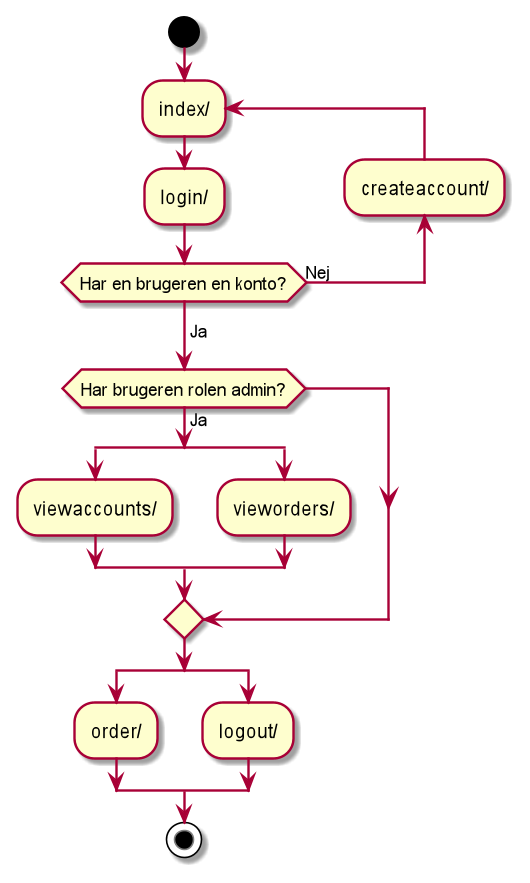

The diagram above was rendered by PlantUML. Its source (embedded in the PNG):
@startuml
'https://plantuml.com/activity-diagram-beta

start
repeat :index/;
:login/;
backward :createaccount/;
repeat while (Har en brugeren en konto?) is (Nej)
->Ja;
if (Har brugeren rolen admin?) then (Ja)
    split
    :viewaccounts/;
    split again
    :vieworders/;
    split end
endif
split
:order/;
split again
:logout/;
split end

'if (do redirect?) then (yes)
'  :redirect process;
'else
'  if (do forward?) then (yes)
'    :Forward request;
'  else (no)
'    :Render page template;
'  endif
'endif

stop

@enduml